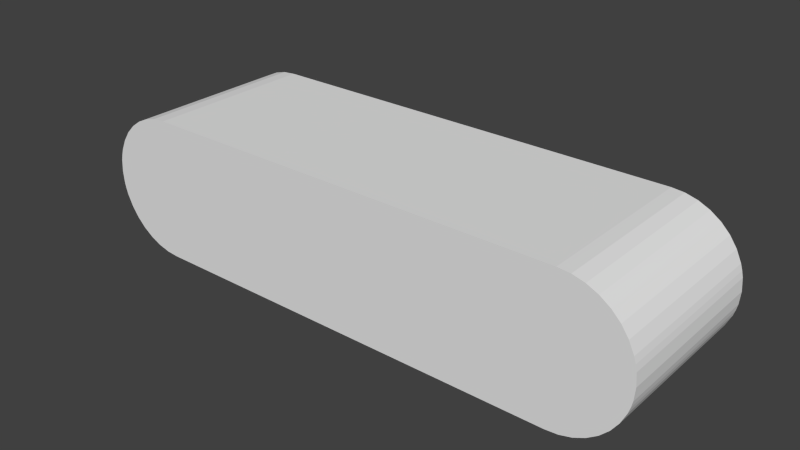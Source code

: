 # Source: subm5.blend  (saved by Blender 2.70.5; exported with 4.5.12 LTS)
import bpy
from mathutils import Matrix  # noqa: F401  (used for matrix-valued properties, if any)

bpy.ops.wm.read_factory_settings(use_empty=True)
scene = bpy.context.scene
scene.name = 'Scene'

# ---- collections
col_collection_1 = bpy.data.collections.new('Collection 1'); scene.collection.children.link(col_collection_1)

# ---- materials (node trees are filled in below, after node groups)
mat_colobotmesh_mat_1__256 = bpy.data.materials.new('ColobotMesh_mat_1_[256]')
mat_colobotmesh_mat_1__256.alpha_threshold = 0.0
mat_colobotmesh_mat_1__256.use_transparent_shadow = False
mat_colobotmesh_mat_1__256.specular_color = (0.0, 0.0, 0.0)
mat_colobotmesh_mat_1__256.roughness = 0.5
mat_colobotmesh_mat_1__256.specular_intensity = 1.0
mat_colobotmesh_mat_2 = bpy.data.materials.new('ColobotMesh_mat_2')
mat_colobotmesh_mat_2.alpha_threshold = 0.0
mat_colobotmesh_mat_2.use_transparent_shadow = False
mat_colobotmesh_mat_2.specular_color = (0.0, 0.0, 0.0)
mat_colobotmesh_mat_2.roughness = 0.5
mat_colobotmesh_mat_2.specular_intensity = 1.0

# ---- material node trees

# ---- world
world_world = bpy.data.worlds.new('World'); scene.world = world_world
world_world.color = (0.05088, 0.05088, 0.05088)
world_world.use_sun_shadow = False
world_world.sun_shadow_jitter_overblur = 0.0
world_world.cycles.sampling_method = 'MANUAL'
world_world.cycles.sample_map_resolution = 256

# ---- meshes
me_colobotmesh_1_colobotmesh__001 = bpy.data.meshes.new('ColobotMesh_1_ColobotMesh_.001')
me_colobotmesh_1_colobotmesh__001.from_pydata([(-3.874, 0.4956, -1.393), (-3.775, 0.638, 1.007), (-3.775, 0.638, -1.393), (-3.948, 0.3381, 1.007), (-3.948, 0.3381, -1.393), (-3.352, 0.9341, -1.393), (-3.184, 0.979, 1.007), (-3.184, 0.979, -1.393), (-3.184, -0.9849, -1.393), (-3.352, -0.9399, 1.007), (-3.352, -0.9399, -1.393), (3.871, 0.4956, -1.393), (3.772, 0.638, -1.393), (3.772, 0.638, 1.007), (3.945, 0.3381, 1.007), (3.945, 0.3381, -1.393), (3.181, -0.9849, -1.393), (3.349, -0.9399, -1.393), (3.349, -0.9399, 1.007), (-3.652, 0.7609, -1.393), (-3.509, 0.8606, 1.007), (-3.509, 0.8606, -1.393), (-3.509, -0.8664, -1.393), (-3.652, -0.7667, 1.007), (-3.652, -0.7667, -1.393), (-3.974, 0.2553, 1.007), (-3.974, 0.2553, -1.393), (-3.509, -0.8664, 1.007), (-3.352, 0.9341, 1.007), (-3.775, -0.6438, 1.007), (-3.775, -0.6438, -1.393), (-3.652, 0.7609, 1.007), (-3.874, -0.5015, 1.007), (-3.874, -0.5015, -1.393), (-3.993, -0.1761, 1.007), (-4.008, -0.002906, -1.393), (-3.993, -0.1761, -1.393), (-3.993, 0.1702, 1.007), (-3.993, 0.1702, -1.393), (-4.008, -0.002906, 1.007), (-3.974, -0.2611, 1.007), (-3.948, -0.3439, 1.007), (-3.974, -0.2611, -1.393), (-3.948, -0.3439, -1.393), (3.181, 0.979, -1.393), (3.008, 0.9942, -1.393), (3.008, 0.9942, 1.007), (3.649, 0.7609, -1.393), (3.506, 0.8606, -1.393), (3.506, 0.8606, 1.007), (3.506, -0.8664, -1.393), (3.649, -0.7667, -1.393), (3.649, -0.7667, 1.007), (3.971, 0.2553, 1.007), (3.971, 0.2553, -1.393), (3.506, -0.8664, 1.007), (3.349, 0.9341, -1.393), (3.349, 0.9341, 1.007), (3.772, -0.6438, -1.393), (3.772, -0.6438, 1.007), (3.181, 0.979, 1.007), (3.649, 0.7609, 1.007), (3.871, -0.5015, -1.393), (3.871, -0.5015, 1.007), (3.99, -0.1761, 1.007), (3.99, -0.1761, -1.393), (4.005, -0.002906, -1.393), (3.99, 0.1702, 1.007), (3.99, 0.1702, -1.393), (4.005, -0.002906, 1.007), (3.971, -0.2611, 1.007), (3.945, -0.3439, 1.007), (3.945, -0.3439, -1.393), (3.971, -0.2611, -1.393), (-3.0, 0.9942, -1.393), (-3.0, 0.9942, 1.007), (3.0, -1.0, -1.393), (3.181, -0.9849, 1.007), (-3.011, -1.0, -1.393), (-3.184, -0.9849, 1.007), (3.0, -1.0, 1.007), (-3.874, 0.4956, 1.007), (3.871, 0.4956, 1.007), (-3.011, -1.0, 1.007)], [], [(78, 8, 43, 5), (77, 16, 17, 18), (70, 71, 72, 73), (9, 27, 22, 10), (77, 71, 14, 46), (0, 81, 1, 2), (38, 37, 25, 26), (14, 53, 54, 15), (39, 35, 36, 34), (31, 20, 21, 19), (61, 47, 48, 49), (52, 51, 58, 59), (49, 48, 56, 57), (66, 68, 67, 69), (55, 50, 51, 52), (16, 45, 15, 72), (83, 79, 8, 78), (57, 56, 44, 60), (59, 58, 62, 63), (62, 72, 71, 63), (83, 80, 46, 75), (40, 42, 43, 41), (80, 76, 16, 77), (33, 32, 41, 43), (27, 23, 24, 22), (68, 54, 53, 67), (79, 9, 10, 8), (81, 0, 4, 3), (46, 45, 74, 75), (73, 65, 64, 70), (82, 14, 15, 11), (35, 39, 37, 38), (78, 7, 74, 76), (74, 45, 16, 76), (60, 44, 45, 46), (1, 31, 19, 2), (42, 40, 34, 36), (28, 6, 7, 5), (82, 11, 12, 13), (20, 28, 5, 21), (41, 79, 83, 28), (29, 32, 33, 30), (73, 72, 65), (70, 64, 71), (75, 6, 28, 83), (8, 10, 22), (22, 24, 30), (30, 33, 43), (43, 42, 36), (38, 4, 35), (38, 26, 4), (4, 0, 2), (2, 19, 21), (12, 15, 56), (16, 58, 50), (45, 44, 56), (56, 48, 47), (11, 15, 12), (54, 68, 15), (66, 72, 15), (62, 58, 72), (5, 7, 78), (17, 16, 50), (18, 17, 50, 55), (8, 22, 30), (43, 36, 35), (8, 30, 43), (21, 5, 2), (23, 29, 30, 24), (47, 12, 56), (65, 72, 66), (58, 51, 50), (5, 4, 2), (13, 12, 47, 61), (4, 43, 35), (15, 68, 66), (43, 4, 5), (56, 15, 45), (58, 16, 72), (80, 77, 46), (6, 75, 74, 7), (79, 27, 9), (27, 29, 23), (29, 41, 32), (41, 34, 40), (37, 39, 3), (37, 3, 25), (3, 1, 81), (1, 20, 31), (13, 57, 14), (77, 55, 59), (46, 57, 60), (57, 61, 49), (82, 13, 14), (53, 14, 67), (69, 14, 71), (63, 71, 59), (18, 55, 77), (69, 64, 65, 66), (79, 29, 27), (41, 39, 34), (79, 41, 29), (20, 1, 28), (61, 57, 13), (64, 69, 71), (59, 55, 52), (28, 1, 3), (83, 78, 76, 80), (3, 39, 41), (59, 71, 77), (14, 69, 67), (41, 28, 3), (57, 46, 14), (3, 4, 26, 25)])
me_colobotmesh_1_colobotmesh__001.polygons.foreach_set('material_index', [1, 0, 0, 0, 1, 0, 0, 0, 0, 0, 0, 0, 0, 0, 0, 1, 0, 0, 0, 0, 1, 0, 0, 0, 0, 0, 0, 0, 0, 0, 0, 0, 1, 1, 0, 0, 0, 0, 0, 0, 1, 0, 1, 1, 1, 1, 1, 1, 1, 1, 1, 1, 1, 1, 1, 1, 1, 1, 1, 1, 1, 1, 1, 0, 1, 1, 1, 1, 0, 1, 1, 1, 1, 0, 1, 1, 1, 1, 1, 1, 0, 1, 1, 1, 1, 1, 1, 1, 1, 1, 1, 1, 1, 1, 1, 1, 1, 1, 0, 1, 1, 1, 1, 1, 1, 1, 1, 0, 1, 1, 1, 1, 1, 0])
_uv = me_colobotmesh_1_colobotmesh__001.uv_layers.new(name='UVMap')
_uv.uv.foreach_set('vector', [0.06375, 0.9004, 0.05303, 0.9011, 0.005755, 0.9325, 0.04264, 0.9951, 0.7588, 0.998, 0.7588, 0.877, 0.7656, 0.877, 0.7656, 0.998, 0.7759, 0.998, 0.7725, 0.998, 0.7725, 0.877, 0.7759, 0.877, 0.7656, 0.998, 0.7588, 0.998, 0.7588, 0.877, 0.7656, 0.877, 0.447, 0.9011, 0.4942, 0.9325, 0.4942, 0.9659, 0.4363, 0.998, 0.7622, 0.877, 0.7622, 0.998, 0.769, 0.998, 0.769, 0.877, 0.7622, 0.877, 0.7622, 0.998, 0.7588, 0.998, 0.7588, 0.877, 0.7554, 0.998, 0.752, 0.998, 0.752, 0.877, 0.7554, 0.877, 0.769, 0.998, 0.769, 0.877, 0.7759, 0.877, 0.7759, 0.998, 0.752, 0.998, 0.7588, 0.998, 0.7588, 0.877, 0.752, 0.877, 0.7793, 0.998, 0.7793, 0.877, 0.7725, 0.877, 0.7725, 0.998, 0.752, 0.998, 0.752, 0.877, 0.7588, 0.877, 0.7588, 0.998, 0.7725, 0.998, 0.7725, 0.877, 0.7656, 0.877, 0.7656, 0.998, 0.769, 0.877, 0.7622, 0.877, 0.7622, 0.998, 0.769, 0.998, 0.7725, 0.998, 0.7725, 0.877, 0.7793, 0.877, 0.7793, 0.998, 0.447, 0.9011, 0.4363, 0.998, 0.4942, 0.9659, 0.4942, 0.9325, 0.7793, 0.998, 0.7725, 0.998, 0.7725, 0.877, 0.7793, 0.877, 0.7656, 0.998, 0.7656, 0.877, 0.7588, 0.877, 0.7588, 0.998, 0.7588, 0.998, 0.7588, 0.877, 0.7656, 0.877, 0.7656, 0.998, 0.7656, 0.877, 0.7725, 0.877, 0.7725, 0.998, 0.7656, 0.998, 0.06375, 0.9004, 0.4358, 0.9004, 0.4363, 0.998, 0.06439, 0.998, 0.7554, 0.998, 0.7554, 0.877, 0.7588, 0.877, 0.7588, 0.998, 0.752, 0.998, 0.752, 0.877, 0.7588, 0.877, 0.7588, 0.998, 0.7656, 0.877, 0.7656, 0.998, 0.7588, 0.998, 0.7588, 0.877, 0.7588, 0.998, 0.752, 0.998, 0.752, 0.877, 0.7588, 0.877, 0.7622, 0.877, 0.7588, 0.877, 0.7588, 0.998, 0.7622, 0.998, 0.7725, 0.998, 0.7656, 0.998, 0.7656, 0.877, 0.7725, 0.877, 0.7622, 0.998, 0.7622, 0.877, 0.7554, 0.877, 0.7554, 0.998, 0.998, 0.998, 0.998, 0.877, 0.752, 0.877, 0.752, 0.998, 0.7793, 0.877, 0.7759, 0.877, 0.7759, 0.998, 0.7793, 0.998, 0.769, 0.998, 0.7759, 0.998, 0.7759, 0.877, 0.769, 0.877, 0.769, 0.877, 0.769, 0.998, 0.7622, 0.998, 0.7622, 0.877, 0.06375, 0.9004, 0.05303, 0.9973, 0.06439, 0.998, 0.4358, 0.9004, 0.06439, 0.998, 0.4363, 0.998, 0.447, 0.9011, 0.4358, 0.9004, 0.7588, 0.998, 0.7588, 0.877, 0.752, 0.877, 0.752, 0.998, 0.769, 0.998, 0.7759, 0.998, 0.7759, 0.877, 0.769, 0.877, 0.7793, 0.877, 0.7793, 0.998, 0.7759, 0.998, 0.7759, 0.877, 0.7656, 0.998, 0.7725, 0.998, 0.7725, 0.877, 0.7656, 0.877, 0.769, 0.998, 0.769, 0.877, 0.7622, 0.877, 0.7622, 0.998, 0.7588, 0.998, 0.7656, 0.998, 0.7656, 0.877, 0.7588, 0.877, 0.005755, 0.9325, 0.05303, 0.9011, 0.06375, 0.9004, 0.04264, 0.9951, 0.7725, 0.998, 0.7656, 0.998, 0.7656, 0.877, 0.7725, 0.877, 0.4959, 0.9366, 0.4942, 0.9325, 0.497, 0.9407, 0.4959, 0.9366, 0.497, 0.9407, 0.4942, 0.9325, 0.06439, 0.998, 0.05303, 0.9973, 0.04264, 0.9951, 0.06375, 0.9004, 0.05303, 0.9011, 0.04264, 0.9033, 0.03289, 0.9069, 0.03289, 0.9069, 0.02408, 0.9118, 0.01647, 0.9178, 0.01647, 0.9178, 0.0103, 0.9248, 0.005755, 0.9325, 0.005755, 0.9325, 0.0041, 0.9366, 0.002971, 0.9407, 0.002971, 0.9577, 0.005756, 0.9659, 0.002033, 0.9492, 0.002971, 0.9577, 0.0041, 0.9619, 0.005756, 0.9659, 0.005756, 0.9659, 0.0103, 0.9736, 0.01647, 0.9806, 0.01647, 0.9806, 0.02408, 0.9866, 0.03289, 0.9915, 0.4835, 0.9806, 0.4942, 0.9659, 0.4574, 0.9951, 0.447, 0.9011, 0.4835, 0.9178, 0.4671, 0.9069, 0.4363, 0.998, 0.447, 0.9973, 0.4574, 0.9951, 0.4574, 0.9951, 0.4671, 0.9915, 0.4759, 0.9866, 0.4897, 0.9736, 0.4942, 0.9659, 0.4835, 0.9806, 0.4959, 0.9619, 0.497, 0.9577, 0.4942, 0.9659, 0.498, 0.9492, 0.4942, 0.9325, 0.4942, 0.9659, 0.4897, 0.9248, 0.4835, 0.9178, 0.4942, 0.9325, 0.04264, 0.9951, 0.05303, 0.9973, 0.06375, 0.9004, 0.4574, 0.9033, 0.447, 0.9011, 0.4671, 0.9069, 0.7656, 0.998, 0.7656, 0.877, 0.7725, 0.877, 0.7725, 0.998, 0.05303, 0.9011, 0.03289, 0.9069, 0.01647, 0.9178, 0.005755, 0.9325, 0.002971, 0.9407, 0.002033, 0.9492, 0.05303, 0.9011, 0.01647, 0.9178, 0.005755, 0.9325, 0.03289, 0.9915, 0.04264, 0.9951, 0.01647, 0.9806, 0.7793, 0.998, 0.7725, 0.998, 0.7725, 0.877, 0.7793, 0.877, 0.4759, 0.9866, 0.4835, 0.9806, 0.4574, 0.9951, 0.497, 0.9407, 0.4942, 0.9325, 0.498, 0.9492, 0.4835, 0.9178, 0.4759, 0.9118, 0.4671, 0.9069, 0.04264, 0.9951, 0.005756, 0.9659, 0.01647, 0.9806, 0.7622, 0.998, 0.7622, 0.877, 0.7554, 0.877, 0.7554, 0.998, 0.005756, 0.9659, 0.005755, 0.9325, 0.002033, 0.9492, 0.4942, 0.9659, 0.497, 0.9577, 0.498, 0.9492, 0.005755, 0.9325, 0.005756, 0.9659, 0.04264, 0.9951, 0.4574, 0.9951, 0.4942, 0.9659, 0.4363, 0.998, 0.4835, 0.9178, 0.447, 0.9011, 0.4942, 0.9325, 0.4358, 0.9004, 0.447, 0.9011, 0.4363, 0.998, 0.7725, 0.998, 0.7793, 0.998, 0.7793, 0.877, 0.7725, 0.877, 0.05303, 0.9011, 0.03289, 0.9069, 0.04264, 0.9033, 0.03289, 0.9069, 0.01647, 0.9178, 0.02408, 0.9118, 0.01647, 0.9178, 0.005755, 0.9325, 0.0103, 0.9248, 0.005755, 0.9325, 0.002971, 0.9407, 0.0041, 0.9366, 0.002971, 0.9577, 0.002033, 0.9492, 0.005756, 0.9659, 0.002971, 0.9577, 0.005756, 0.9659, 0.0041, 0.9619, 0.005756, 0.9659, 0.01647, 0.9806, 0.0103, 0.9736, 0.01647, 0.9806, 0.03289, 0.9915, 0.02408, 0.9866, 0.4835, 0.9806, 0.4574, 0.9951, 0.4942, 0.9659, 0.447, 0.9011, 0.4671, 0.9069, 0.4835, 0.9178, 0.4363, 0.998, 0.4574, 0.9951, 0.447, 0.9973, 0.4574, 0.9951, 0.4759, 0.9866, 0.4671, 0.9915, 0.4897, 0.9736, 0.4835, 0.9806, 0.4942, 0.9659, 0.4959, 0.9619, 0.4942, 0.9659, 0.497, 0.9577, 0.498, 0.9492, 0.4942, 0.9659, 0.4942, 0.9325, 0.4897, 0.9248, 0.4942, 0.9325, 0.4835, 0.9178, 0.4574, 0.9033, 0.4671, 0.9069, 0.447, 0.9011, 0.769, 0.998, 0.7759, 0.998, 0.7759, 0.877, 0.769, 0.877, 0.05303, 0.9011, 0.01647, 0.9178, 0.03289, 0.9069, 0.005755, 0.9325, 0.002033, 0.9492, 0.002971, 0.9407, 0.05303, 0.9011, 0.005755, 0.9325, 0.01647, 0.9178, 0.03289, 0.9915, 0.01647, 0.9806, 0.04264, 0.9951, 0.4759, 0.9866, 0.4574, 0.9951, 0.4835, 0.9806, 0.497, 0.9407, 0.498, 0.9492, 0.4942, 0.9325, 0.4835, 0.9178, 0.4671, 0.9069, 0.4759, 0.9118, 0.04264, 0.9951, 0.01647, 0.9806, 0.005756, 0.9659, 0.752, 0.998, 0.752, 0.877, 0.998, 0.877, 0.998, 0.998, 0.005756, 0.9659, 0.002033, 0.9492, 0.005755, 0.9325, 0.4835, 0.9178, 0.4942, 0.9325, 0.447, 0.9011, 0.4942, 0.9659, 0.498, 0.9492, 0.497, 0.9577, 0.005755, 0.9325, 0.04264, 0.9951, 0.005756, 0.9659, 0.4574, 0.9951, 0.4363, 0.998, 0.4942, 0.9659, 0.7554, 0.998, 0.7554, 0.877, 0.752, 0.877, 0.752, 0.998])
me_colobotmesh_1_colobotmesh__001.materials.append(mat_colobotmesh_mat_1__256)
me_colobotmesh_1_colobotmesh__001.materials.append(mat_colobotmesh_mat_2)
me_colobotmesh_1_colobotmesh__001.use_remesh_preserve_volume = False
me_colobotmesh_1_colobotmesh__001.use_remesh_preserve_attributes = False
me_colobotmesh_1_colobotmesh__001.use_mirror_vertex_groups = False
me_colobotmesh_1_colobotmesh__001.update()

# ---- objects
ob_colobotmesh_1_colobotmesh__001 = bpy.data.objects.new('ColobotMesh_1_ColobotMesh_.001', me_colobotmesh_1_colobotmesh__001)

# ---- transforms, parenting, visibility, modifiers, constraints
ob_colobotmesh_1_colobotmesh__001.location = (0.0, 0.0, 0.0)
ob_colobotmesh_1_colobotmesh__001.rotation_euler = (1.571, -0.0, 0.0)
ob_colobotmesh_1_colobotmesh__001.scale = (1.0, 1.0, -1.0)
ob_colobotmesh_1_colobotmesh__001.lineart.crease_threshold = 0.0

# ---- collection membership
col_collection_1.objects.link(ob_colobotmesh_1_colobotmesh__001)

# ---- scene / render settings (as saved in the file)
scene.frame_start = 1; scene.frame_end = 250; scene.frame_set(1)
scene.render.engine = 'BLENDER_EEVEE_NEXT'
scene.render.resolution_percentage = 50
scene.render.dither_intensity = 0.0
scene.cycles.use_denoising = False
scene.cycles.samples = 10
scene.cycles.sampling_pattern = 'TABULATED_SOBOL'
scene.cycles.light_sampling_threshold = 0.0
scene.cycles.use_adaptive_sampling = False
scene.cycles.use_light_tree = False
scene.cycles.blur_glossy = 0.0
scene.cycles.volume_bounces = 1
scene.cycles.pixel_filter_type = 'GAUSSIAN'
scene.cycles.sample_clamp_indirect = 0.0
scene.view_settings.view_transform = 'Standard'
bpy.context.view_layer.update()

# ---- added for rendering (the .blend has no active camera and no usable light): camera, sun
cam_auto = bpy.data.cameras.new('AutoCamera')
cam_auto.lens = 50.0
cam_auto.sensor_width = 36.0
cam_auto.clip_end = 1000.0
ob_auto_camera = bpy.data.objects.new('AutoCamera', cam_auto)
scene.collection.objects.link(ob_auto_camera)
ob_auto_camera.location = (7.95439, -9.74032, 6.36177)
ob_auto_camera.rotation_euler = (1.09748, -7.21219e-08, 0.694738)
scene.camera = ob_auto_camera
light_auto_sun = bpy.data.lights.new('AutoSun', 'SUN')
light_auto_sun.energy = 3.0
light_auto_sun.angle = 0.0523599
ob_auto_sun = bpy.data.objects.new('AutoSun', light_auto_sun)
scene.collection.objects.link(ob_auto_sun)
ob_auto_sun.rotation_euler = (0.872665, 0.174533, 0.523599)
bpy.context.view_layer.update()
